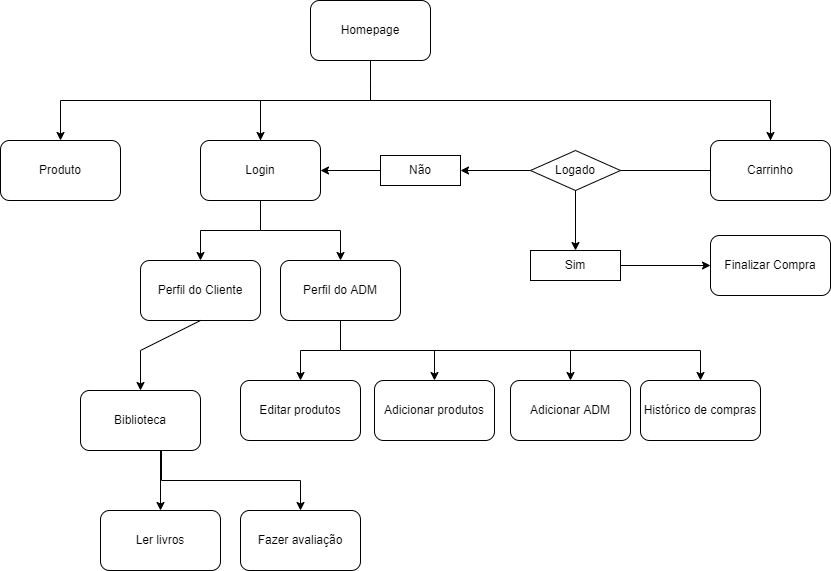

The diagram above was exported from draw.io. Its source (the exported page's mxGraphModel, read from the mxfile embedded in the PNG):
<mxGraphModel dx="1037" dy="587" grid="1" gridSize="10" guides="1" tooltips="1" connect="1" arrows="1" fold="1" page="1" pageScale="1" pageWidth="827" pageHeight="1169" math="0" shadow="0">
  <root>
    <mxCell id="0" />
    <mxCell id="1" parent="0" />
    <mxCell id="R8634nKlHJwJqpupdcy8-2" value="Homepage" style="rounded=1;whiteSpace=wrap;html=1;" parent="1" vertex="1">
      <mxGeometry x="350" y="120" width="120" height="60" as="geometry" />
    </mxCell>
    <mxCell id="R8634nKlHJwJqpupdcy8-3" value="Login" style="rounded=1;whiteSpace=wrap;html=1;" parent="1" vertex="1">
      <mxGeometry x="240" y="260" width="120" height="60" as="geometry" />
    </mxCell>
    <mxCell id="R8634nKlHJwJqpupdcy8-4" value="Perfil do Cliente" style="rounded=1;whiteSpace=wrap;html=1;" parent="1" vertex="1">
      <mxGeometry x="180" y="380" width="120" height="60" as="geometry" />
    </mxCell>
    <mxCell id="R8634nKlHJwJqpupdcy8-5" value="Carrinho" style="rounded=1;whiteSpace=wrap;html=1;" parent="1" vertex="1">
      <mxGeometry x="750" y="260" width="120" height="60" as="geometry" />
    </mxCell>
    <mxCell id="R8634nKlHJwJqpupdcy8-6" value="Finalizar Compra" style="rounded=1;whiteSpace=wrap;html=1;" parent="1" vertex="1">
      <mxGeometry x="750" y="355" width="120" height="60" as="geometry" />
    </mxCell>
    <mxCell id="R8634nKlHJwJqpupdcy8-7" value="Produto" style="rounded=1;whiteSpace=wrap;html=1;" parent="1" vertex="1">
      <mxGeometry x="40" y="260" width="120" height="60" as="geometry" />
    </mxCell>
    <mxCell id="7MiCyHX7IpO6CfvJ29FN-16" style="edgeStyle=orthogonalEdgeStyle;rounded=0;orthogonalLoop=1;jettySize=auto;html=1;exitX=0.75;exitY=1;exitDx=0;exitDy=0;entryX=0.5;entryY=0;entryDx=0;entryDy=0;" parent="1" source="R8634nKlHJwJqpupdcy8-8" target="7MiCyHX7IpO6CfvJ29FN-15" edge="1">
      <mxGeometry relative="1" as="geometry">
        <Array as="points">
          <mxPoint x="380" y="440" />
          <mxPoint x="380" y="470" />
          <mxPoint x="474" y="470" />
        </Array>
      </mxGeometry>
    </mxCell>
    <mxCell id="7MiCyHX7IpO6CfvJ29FN-17" style="edgeStyle=orthogonalEdgeStyle;rounded=0;orthogonalLoop=1;jettySize=auto;html=1;exitX=0.5;exitY=1;exitDx=0;exitDy=0;entryX=0.5;entryY=0;entryDx=0;entryDy=0;" parent="1" source="R8634nKlHJwJqpupdcy8-8" target="R8634nKlHJwJqpupdcy8-10" edge="1">
      <mxGeometry relative="1" as="geometry" />
    </mxCell>
    <mxCell id="R8634nKlHJwJqpupdcy8-8" value="Perfil do ADM" style="rounded=1;whiteSpace=wrap;html=1;" parent="1" vertex="1">
      <mxGeometry x="320" y="380" width="120" height="60" as="geometry" />
    </mxCell>
    <mxCell id="7MiCyHX7IpO6CfvJ29FN-14" style="edgeStyle=orthogonalEdgeStyle;rounded=0;orthogonalLoop=1;jettySize=auto;html=1;exitX=0.5;exitY=1;exitDx=0;exitDy=0;" parent="1" source="R8634nKlHJwJqpupdcy8-9" target="7MiCyHX7IpO6CfvJ29FN-1" edge="1">
      <mxGeometry relative="1" as="geometry">
        <Array as="points">
          <mxPoint x="200" y="570" />
        </Array>
      </mxGeometry>
    </mxCell>
    <mxCell id="R8634nKlHJwJqpupdcy8-9" value="Biblioteca" style="rounded=1;whiteSpace=wrap;html=1;" parent="1" vertex="1">
      <mxGeometry x="120" y="510" width="120" height="60" as="geometry" />
    </mxCell>
    <mxCell id="R8634nKlHJwJqpupdcy8-10" value="Editar produtos" style="rounded=1;whiteSpace=wrap;html=1;" parent="1" vertex="1">
      <mxGeometry x="280" y="500" width="120" height="60" as="geometry" />
    </mxCell>
    <mxCell id="R8634nKlHJwJqpupdcy8-12" value="" style="endArrow=none;html=1;rounded=0;exitX=0.5;exitY=0;exitDx=0;exitDy=0;" parent="1" source="R8634nKlHJwJqpupdcy8-3" edge="1">
      <mxGeometry width="50" height="50" relative="1" as="geometry">
        <mxPoint x="150" y="230" as="sourcePoint" />
        <mxPoint x="300" y="220" as="targetPoint" />
      </mxGeometry>
    </mxCell>
    <mxCell id="R8634nKlHJwJqpupdcy8-13" value="" style="endArrow=none;html=1;rounded=0;targetPerimeterSpacing=-1;startArrow=classic;startFill=1;exitX=0.5;exitY=0;exitDx=0;exitDy=0;" parent="1" source="R8634nKlHJwJqpupdcy8-7" edge="1">
      <mxGeometry width="50" height="50" relative="1" as="geometry">
        <mxPoint x="100" y="320" as="sourcePoint" />
        <mxPoint x="300" y="220" as="targetPoint" />
        <Array as="points">
          <mxPoint x="100" y="220" />
        </Array>
      </mxGeometry>
    </mxCell>
    <mxCell id="R8634nKlHJwJqpupdcy8-15" value="" style="endArrow=none;html=1;rounded=0;entryX=0.5;entryY=0;entryDx=0;entryDy=0;" parent="1" target="R8634nKlHJwJqpupdcy8-5" edge="1">
      <mxGeometry width="50" height="50" relative="1" as="geometry">
        <mxPoint x="410" y="220" as="sourcePoint" />
        <mxPoint x="620" y="140" as="targetPoint" />
        <Array as="points">
          <mxPoint x="810" y="220" />
        </Array>
      </mxGeometry>
    </mxCell>
    <mxCell id="7MiCyHX7IpO6CfvJ29FN-1" value="Ler livros" style="rounded=1;whiteSpace=wrap;html=1;" parent="1" vertex="1">
      <mxGeometry x="140" y="630" width="120" height="60" as="geometry" />
    </mxCell>
    <mxCell id="7MiCyHX7IpO6CfvJ29FN-5" value="" style="endArrow=classic;html=1;rounded=0;entryX=0.5;entryY=0;entryDx=0;entryDy=0;exitX=0.5;exitY=1;exitDx=0;exitDy=0;" parent="1" source="R8634nKlHJwJqpupdcy8-2" target="R8634nKlHJwJqpupdcy8-3" edge="1">
      <mxGeometry width="50" height="50" relative="1" as="geometry">
        <mxPoint x="480" y="180" as="sourcePoint" />
        <mxPoint x="130" y="280" as="targetPoint" />
        <Array as="points">
          <mxPoint x="410" y="200" />
          <mxPoint x="410" y="220" />
          <mxPoint x="300" y="220" />
        </Array>
      </mxGeometry>
    </mxCell>
    <mxCell id="7MiCyHX7IpO6CfvJ29FN-8" value="" style="endArrow=classic;html=1;rounded=0;entryX=0.5;entryY=0;entryDx=0;entryDy=0;" parent="1" target="R8634nKlHJwJqpupdcy8-4" edge="1">
      <mxGeometry width="50" height="50" relative="1" as="geometry">
        <mxPoint x="300" y="320" as="sourcePoint" />
        <mxPoint x="280" y="370" as="targetPoint" />
        <Array as="points">
          <mxPoint x="300" y="330" />
          <mxPoint x="300" y="350" />
          <mxPoint x="240" y="350" />
        </Array>
      </mxGeometry>
    </mxCell>
    <mxCell id="7MiCyHX7IpO6CfvJ29FN-9" value="" style="endArrow=classic;html=1;rounded=0;entryX=0.5;entryY=0;entryDx=0;entryDy=0;" parent="1" target="R8634nKlHJwJqpupdcy8-8" edge="1">
      <mxGeometry width="50" height="50" relative="1" as="geometry">
        <mxPoint x="270" y="320" as="sourcePoint" />
        <mxPoint x="250" y="390" as="targetPoint" />
        <Array as="points">
          <mxPoint x="300" y="320" />
          <mxPoint x="300" y="340" />
          <mxPoint x="300" y="350" />
          <mxPoint x="380" y="350" />
        </Array>
      </mxGeometry>
    </mxCell>
    <mxCell id="7MiCyHX7IpO6CfvJ29FN-15" value="Adicionar produtos" style="rounded=1;whiteSpace=wrap;html=1;" parent="1" vertex="1">
      <mxGeometry x="414" y="500" width="120" height="60" as="geometry" />
    </mxCell>
    <mxCell id="7MiCyHX7IpO6CfvJ29FN-18" value="Adicionar ADM" style="rounded=1;whiteSpace=wrap;html=1;" parent="1" vertex="1">
      <mxGeometry x="550" y="500" width="120" height="60" as="geometry" />
    </mxCell>
    <mxCell id="7MiCyHX7IpO6CfvJ29FN-19" value="" style="endArrow=classic;html=1;rounded=0;entryX=0.5;entryY=0;entryDx=0;entryDy=0;" parent="1" target="7MiCyHX7IpO6CfvJ29FN-18" edge="1">
      <mxGeometry width="50" height="50" relative="1" as="geometry">
        <mxPoint x="380" y="440" as="sourcePoint" />
        <mxPoint x="460" y="410" as="targetPoint" />
        <Array as="points">
          <mxPoint x="380" y="470" />
          <mxPoint x="610" y="470" />
        </Array>
      </mxGeometry>
    </mxCell>
    <mxCell id="7MiCyHX7IpO6CfvJ29FN-20" value="Histórico de compras" style="rounded=1;whiteSpace=wrap;html=1;" parent="1" vertex="1">
      <mxGeometry x="680" y="500" width="120" height="60" as="geometry" />
    </mxCell>
    <mxCell id="7MiCyHX7IpO6CfvJ29FN-21" value="" style="endArrow=classic;html=1;rounded=0;entryX=0.5;entryY=0;entryDx=0;entryDy=0;" parent="1" target="7MiCyHX7IpO6CfvJ29FN-20" edge="1">
      <mxGeometry width="50" height="50" relative="1" as="geometry">
        <mxPoint x="380" y="440" as="sourcePoint" />
        <mxPoint x="460" y="410" as="targetPoint" />
        <Array as="points">
          <mxPoint x="380" y="470" />
          <mxPoint x="740" y="470" />
        </Array>
      </mxGeometry>
    </mxCell>
    <mxCell id="7MiCyHX7IpO6CfvJ29FN-22" value="Fazer avaliação" style="rounded=1;whiteSpace=wrap;html=1;" parent="1" vertex="1">
      <mxGeometry x="280" y="630" width="120" height="60" as="geometry" />
    </mxCell>
    <mxCell id="7MiCyHX7IpO6CfvJ29FN-25" value="" style="endArrow=classic;html=1;rounded=0;entryX=0.5;entryY=0;entryDx=0;entryDy=0;" parent="1" target="7MiCyHX7IpO6CfvJ29FN-22" edge="1">
      <mxGeometry width="50" height="50" relative="1" as="geometry">
        <mxPoint x="201" y="570" as="sourcePoint" />
        <mxPoint x="140" y="590" as="targetPoint" />
        <Array as="points">
          <mxPoint x="201" y="600" />
          <mxPoint x="340" y="600" />
        </Array>
      </mxGeometry>
    </mxCell>
    <mxCell id="7MiCyHX7IpO6CfvJ29FN-26" value="" style="endArrow=classic;html=1;rounded=0;entryX=0.5;entryY=0;entryDx=0;entryDy=0;exitX=0.5;exitY=1;exitDx=0;exitDy=0;" parent="1" source="R8634nKlHJwJqpupdcy8-2" target="R8634nKlHJwJqpupdcy8-5" edge="1">
      <mxGeometry width="50" height="50" relative="1" as="geometry">
        <mxPoint x="390" y="190" as="sourcePoint" />
        <mxPoint x="970" y="110" as="targetPoint" />
        <Array as="points">
          <mxPoint x="410" y="200" />
          <mxPoint x="410" y="220" />
          <mxPoint x="810" y="220" />
        </Array>
      </mxGeometry>
    </mxCell>
    <mxCell id="WmRiKMDEciprhA46qbpq-1" value="" style="endArrow=classic;html=1;rounded=0;entryX=0.5;entryY=0;entryDx=0;entryDy=0;exitX=0.5;exitY=1;exitDx=0;exitDy=0;" parent="1" source="R8634nKlHJwJqpupdcy8-4" target="R8634nKlHJwJqpupdcy8-9" edge="1">
      <mxGeometry width="50" height="50" relative="1" as="geometry">
        <mxPoint x="60" y="520" as="sourcePoint" />
        <mxPoint x="110" y="470" as="targetPoint" />
        <Array as="points">
          <mxPoint x="180" y="470" />
        </Array>
      </mxGeometry>
    </mxCell>
    <mxCell id="WmRiKMDEciprhA46qbpq-2" value="Logado" style="rhombus;whiteSpace=wrap;html=1;" parent="1" vertex="1">
      <mxGeometry x="570" y="270" width="90" height="40" as="geometry" />
    </mxCell>
    <mxCell id="WmRiKMDEciprhA46qbpq-3" value="Sim" style="rounded=0;whiteSpace=wrap;html=1;" parent="1" vertex="1">
      <mxGeometry x="570" y="370" width="90" height="30" as="geometry" />
    </mxCell>
    <mxCell id="WmRiKMDEciprhA46qbpq-4" value="Não" style="rounded=0;whiteSpace=wrap;html=1;" parent="1" vertex="1">
      <mxGeometry x="420" y="275" width="80" height="30" as="geometry" />
    </mxCell>
    <mxCell id="WmRiKMDEciprhA46qbpq-5" value="" style="endArrow=none;html=1;rounded=0;entryX=0;entryY=0.5;entryDx=0;entryDy=0;" parent="1" source="WmRiKMDEciprhA46qbpq-2" target="R8634nKlHJwJqpupdcy8-5" edge="1">
      <mxGeometry width="50" height="50" relative="1" as="geometry">
        <mxPoint x="600" y="280" as="sourcePoint" />
        <mxPoint x="650" y="230" as="targetPoint" />
      </mxGeometry>
    </mxCell>
    <mxCell id="WmRiKMDEciprhA46qbpq-6" value="" style="endArrow=classic;html=1;rounded=0;exitX=1;exitY=0.5;exitDx=0;exitDy=0;entryX=0;entryY=0.5;entryDx=0;entryDy=0;" parent="1" source="WmRiKMDEciprhA46qbpq-3" target="R8634nKlHJwJqpupdcy8-6" edge="1">
      <mxGeometry width="50" height="50" relative="1" as="geometry">
        <mxPoint x="670" y="380" as="sourcePoint" />
        <mxPoint x="720" y="330" as="targetPoint" />
      </mxGeometry>
    </mxCell>
    <mxCell id="WmRiKMDEciprhA46qbpq-7" value="" style="endArrow=classic;html=1;rounded=0;exitX=0;exitY=0.5;exitDx=0;exitDy=0;entryX=1;entryY=0.5;entryDx=0;entryDy=0;" parent="1" source="WmRiKMDEciprhA46qbpq-2" target="WmRiKMDEciprhA46qbpq-4" edge="1">
      <mxGeometry width="50" height="50" relative="1" as="geometry">
        <mxPoint x="480" y="370" as="sourcePoint" />
        <mxPoint x="530" y="320" as="targetPoint" />
      </mxGeometry>
    </mxCell>
    <mxCell id="WmRiKMDEciprhA46qbpq-8" value="" style="endArrow=classic;html=1;rounded=0;exitX=0;exitY=0.5;exitDx=0;exitDy=0;entryX=1;entryY=0.5;entryDx=0;entryDy=0;" parent="1" source="WmRiKMDEciprhA46qbpq-4" target="R8634nKlHJwJqpupdcy8-3" edge="1">
      <mxGeometry width="50" height="50" relative="1" as="geometry">
        <mxPoint x="370" y="290" as="sourcePoint" />
        <mxPoint x="420" y="240" as="targetPoint" />
      </mxGeometry>
    </mxCell>
    <mxCell id="WmRiKMDEciprhA46qbpq-10" value="" style="endArrow=classic;html=1;rounded=0;entryX=0.5;entryY=0;entryDx=0;entryDy=0;exitX=0.5;exitY=1;exitDx=0;exitDy=0;" parent="1" source="WmRiKMDEciprhA46qbpq-2" target="WmRiKMDEciprhA46qbpq-3" edge="1">
      <mxGeometry width="50" height="50" relative="1" as="geometry">
        <mxPoint x="490" y="410" as="sourcePoint" />
        <mxPoint x="540" y="360" as="targetPoint" />
      </mxGeometry>
    </mxCell>
  </root>
</mxGraphModel>